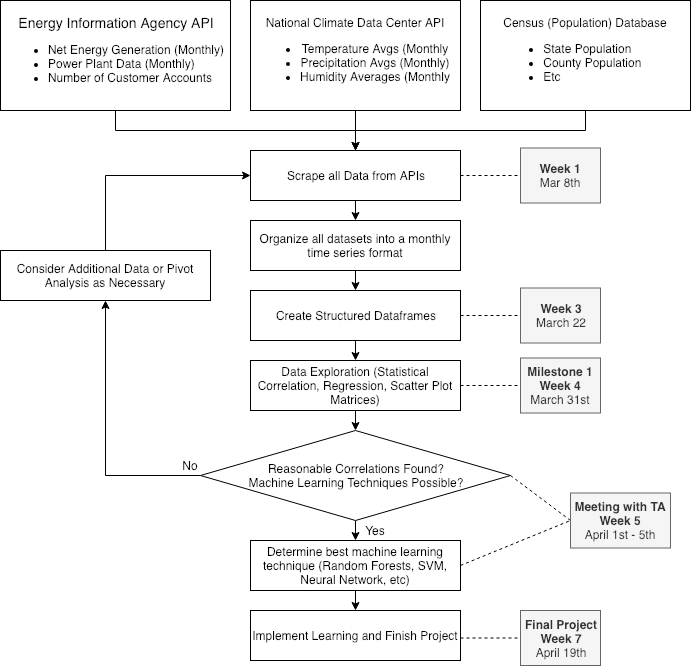

The diagram above was exported from draw.io. Its source (the exported page's mxGraphModel, read from the mxfile embedded in the PNG):
<mxGraphModel dx="935" dy="633" grid="1" gridSize="10" guides="1" tooltips="1" connect="1" arrows="1" fold="1" page="1" pageScale="1" pageWidth="850" pageHeight="1100" math="0" shadow="0">
  <root>
    <mxCell id="0" />
    <mxCell id="1" parent="0" />
    <mxCell id="BnlOCYcqELtjCAw48yi1-16" style="edgeStyle=orthogonalEdgeStyle;rounded=0;orthogonalLoop=1;jettySize=auto;html=1;exitX=0.5;exitY=1;exitDx=0;exitDy=0;entryX=0.5;entryY=0;entryDx=0;entryDy=0;" edge="1" parent="1" source="BnlOCYcqELtjCAw48yi1-1" target="BnlOCYcqELtjCAw48yi1-4">
      <mxGeometry relative="1" as="geometry" />
    </mxCell>
    <mxCell id="BnlOCYcqELtjCAw48yi1-1" value="&lt;span style=&quot;font-size: 14px&quot;&gt;Energy Information Agency API&lt;/span&gt;&lt;br&gt;&lt;ul&gt;&lt;li style=&quot;text-align: left&quot;&gt;Net Energy Generation (Monthly)&lt;/li&gt;&lt;li style=&quot;text-align: left&quot;&gt;Power Plant Data (Monthly)&lt;/li&gt;&lt;li style=&quot;text-align: left&quot;&gt;Number of Customer Accounts&lt;/li&gt;&lt;/ul&gt;" style="rounded=0;whiteSpace=wrap;html=1;" vertex="1" parent="1">
      <mxGeometry x="20" y="20" width="230" height="110" as="geometry" />
    </mxCell>
    <mxCell id="BnlOCYcqELtjCAw48yi1-19" style="edgeStyle=orthogonalEdgeStyle;rounded=0;orthogonalLoop=1;jettySize=auto;html=1;exitX=0.5;exitY=1;exitDx=0;exitDy=0;entryX=0.5;entryY=0;entryDx=0;entryDy=0;" edge="1" parent="1" source="BnlOCYcqELtjCAw48yi1-2" target="BnlOCYcqELtjCAw48yi1-4">
      <mxGeometry relative="1" as="geometry" />
    </mxCell>
    <mxCell id="BnlOCYcqELtjCAw48yi1-2" value="Census (Population) Database&lt;br&gt;&lt;ul&gt;&lt;li style=&quot;text-align: left&quot;&gt;State Population&lt;/li&gt;&lt;li style=&quot;text-align: left&quot;&gt;County Population&lt;/li&gt;&lt;li style=&quot;text-align: left&quot;&gt;Etc&lt;/li&gt;&lt;/ul&gt;" style="rounded=0;whiteSpace=wrap;html=1;" vertex="1" parent="1">
      <mxGeometry x="500" y="20" width="210" height="110" as="geometry" />
    </mxCell>
    <mxCell id="BnlOCYcqELtjCAw48yi1-17" style="edgeStyle=orthogonalEdgeStyle;rounded=0;orthogonalLoop=1;jettySize=auto;html=1;exitX=0.5;exitY=1;exitDx=0;exitDy=0;" edge="1" parent="1" source="BnlOCYcqELtjCAw48yi1-3">
      <mxGeometry relative="1" as="geometry">
        <mxPoint x="375" y="170" as="targetPoint" />
      </mxGeometry>
    </mxCell>
    <mxCell id="BnlOCYcqELtjCAw48yi1-3" value="National Climate Data Center API&lt;br&gt;&lt;ul&gt;&lt;li&gt;Temperature Avgs (Monthly&lt;/li&gt;&lt;li&gt;Precipitation Avgs (Monthly)&lt;/li&gt;&lt;li&gt;Humidity Averages (Monthly&lt;/li&gt;&lt;/ul&gt;" style="rounded=0;whiteSpace=wrap;html=1;" vertex="1" parent="1">
      <mxGeometry x="270" y="20" width="210" height="110" as="geometry" />
    </mxCell>
    <mxCell id="BnlOCYcqELtjCAw48yi1-20" style="edgeStyle=orthogonalEdgeStyle;rounded=0;orthogonalLoop=1;jettySize=auto;html=1;exitX=0.5;exitY=1;exitDx=0;exitDy=0;entryX=0.5;entryY=0;entryDx=0;entryDy=0;" edge="1" parent="1" source="BnlOCYcqELtjCAw48yi1-4" target="BnlOCYcqELtjCAw48yi1-8">
      <mxGeometry relative="1" as="geometry" />
    </mxCell>
    <mxCell id="BnlOCYcqELtjCAw48yi1-4" value="Scrape all Data from APIs" style="rounded=0;whiteSpace=wrap;html=1;" vertex="1" parent="1">
      <mxGeometry x="270" y="170" width="210" height="50" as="geometry" />
    </mxCell>
    <mxCell id="BnlOCYcqELtjCAw48yi1-21" style="edgeStyle=orthogonalEdgeStyle;rounded=0;orthogonalLoop=1;jettySize=auto;html=1;exitX=0.5;exitY=1;exitDx=0;exitDy=0;entryX=0.5;entryY=0;entryDx=0;entryDy=0;" edge="1" parent="1" source="BnlOCYcqELtjCAw48yi1-8" target="BnlOCYcqELtjCAw48yi1-9">
      <mxGeometry relative="1" as="geometry" />
    </mxCell>
    <mxCell id="BnlOCYcqELtjCAw48yi1-8" value="Organize all datasets into a monthly time series format" style="rounded=0;whiteSpace=wrap;html=1;" vertex="1" parent="1">
      <mxGeometry x="270" y="240" width="210" height="50" as="geometry" />
    </mxCell>
    <mxCell id="BnlOCYcqELtjCAw48yi1-22" style="edgeStyle=orthogonalEdgeStyle;rounded=0;orthogonalLoop=1;jettySize=auto;html=1;exitX=0.5;exitY=1;exitDx=0;exitDy=0;entryX=0.5;entryY=0;entryDx=0;entryDy=0;" edge="1" parent="1" source="BnlOCYcqELtjCAw48yi1-9" target="BnlOCYcqELtjCAw48yi1-10">
      <mxGeometry relative="1" as="geometry" />
    </mxCell>
    <mxCell id="BnlOCYcqELtjCAw48yi1-9" value="Create Structured Dataframes" style="rounded=0;whiteSpace=wrap;html=1;" vertex="1" parent="1">
      <mxGeometry x="270" y="310" width="210" height="50" as="geometry" />
    </mxCell>
    <mxCell id="BnlOCYcqELtjCAw48yi1-23" style="edgeStyle=orthogonalEdgeStyle;rounded=0;orthogonalLoop=1;jettySize=auto;html=1;exitX=0.5;exitY=1;exitDx=0;exitDy=0;entryX=0.5;entryY=0;entryDx=0;entryDy=0;" edge="1" parent="1" source="BnlOCYcqELtjCAw48yi1-10" target="BnlOCYcqELtjCAw48yi1-12">
      <mxGeometry relative="1" as="geometry" />
    </mxCell>
    <mxCell id="BnlOCYcqELtjCAw48yi1-10" value="Data Exploration (Statistical Correlation, Regression, Scatter Plot Matrices)" style="rounded=0;whiteSpace=wrap;html=1;" vertex="1" parent="1">
      <mxGeometry x="270" y="380" width="210" height="50" as="geometry" />
    </mxCell>
    <mxCell id="BnlOCYcqELtjCAw48yi1-27" style="edgeStyle=orthogonalEdgeStyle;rounded=0;orthogonalLoop=1;jettySize=auto;html=1;exitX=0.5;exitY=0;exitDx=0;exitDy=0;entryX=0;entryY=0.5;entryDx=0;entryDy=0;" edge="1" parent="1" source="BnlOCYcqELtjCAw48yi1-11" target="BnlOCYcqELtjCAw48yi1-4">
      <mxGeometry relative="1" as="geometry">
        <mxPoint x="125" y="200" as="targetPoint" />
      </mxGeometry>
    </mxCell>
    <mxCell id="BnlOCYcqELtjCAw48yi1-11" value="Consider Additional Data or Pivot Analysis as Necessary" style="rounded=0;whiteSpace=wrap;html=1;" vertex="1" parent="1">
      <mxGeometry x="20" y="270" width="210" height="50" as="geometry" />
    </mxCell>
    <mxCell id="BnlOCYcqELtjCAw48yi1-24" style="edgeStyle=orthogonalEdgeStyle;rounded=0;orthogonalLoop=1;jettySize=auto;html=1;exitX=0.5;exitY=1;exitDx=0;exitDy=0;entryX=0.5;entryY=0;entryDx=0;entryDy=0;" edge="1" parent="1" source="BnlOCYcqELtjCAw48yi1-12" target="BnlOCYcqELtjCAw48yi1-13">
      <mxGeometry relative="1" as="geometry" />
    </mxCell>
    <mxCell id="BnlOCYcqELtjCAw48yi1-26" style="edgeStyle=orthogonalEdgeStyle;rounded=0;orthogonalLoop=1;jettySize=auto;html=1;exitX=0;exitY=0.5;exitDx=0;exitDy=0;entryX=0.5;entryY=1;entryDx=0;entryDy=0;" edge="1" parent="1" source="BnlOCYcqELtjCAw48yi1-12" target="BnlOCYcqELtjCAw48yi1-11">
      <mxGeometry relative="1" as="geometry" />
    </mxCell>
    <mxCell id="BnlOCYcqELtjCAw48yi1-12" value="Reasonable Correlations Found?&lt;br&gt;Machine Learning Techniques Possible?&lt;br&gt;" style="rhombus;whiteSpace=wrap;html=1;" vertex="1" parent="1">
      <mxGeometry x="220" y="450" width="310" height="90" as="geometry" />
    </mxCell>
    <mxCell id="BnlOCYcqELtjCAw48yi1-25" style="edgeStyle=orthogonalEdgeStyle;rounded=0;orthogonalLoop=1;jettySize=auto;html=1;exitX=0.5;exitY=1;exitDx=0;exitDy=0;entryX=0.5;entryY=0;entryDx=0;entryDy=0;" edge="1" parent="1" source="BnlOCYcqELtjCAw48yi1-13" target="BnlOCYcqELtjCAw48yi1-14">
      <mxGeometry relative="1" as="geometry" />
    </mxCell>
    <mxCell id="BnlOCYcqELtjCAw48yi1-13" value="Determine best machine learning technique (Random Forests, SVM, Neural Network, etc)" style="rounded=0;whiteSpace=wrap;html=1;" vertex="1" parent="1">
      <mxGeometry x="270" y="560" width="210" height="50" as="geometry" />
    </mxCell>
    <mxCell id="BnlOCYcqELtjCAw48yi1-14" value="Implement Learning and Finish Project" style="rounded=0;whiteSpace=wrap;html=1;" vertex="1" parent="1">
      <mxGeometry x="270" y="630" width="210" height="50" as="geometry" />
    </mxCell>
    <mxCell id="BnlOCYcqELtjCAw48yi1-28" value="No" style="text;html=1;strokeColor=none;fillColor=none;align=center;verticalAlign=middle;whiteSpace=wrap;rounded=0;" vertex="1" parent="1">
      <mxGeometry x="190" y="475" width="40" height="20" as="geometry" />
    </mxCell>
    <mxCell id="BnlOCYcqELtjCAw48yi1-29" value="Yes" style="text;html=1;strokeColor=none;fillColor=none;align=center;verticalAlign=middle;whiteSpace=wrap;rounded=0;" vertex="1" parent="1">
      <mxGeometry x="375" y="540" width="40" height="20" as="geometry" />
    </mxCell>
    <mxCell id="BnlOCYcqELtjCAw48yi1-31" value="" style="endArrow=none;dashed=1;html=1;exitX=1;exitY=0.5;exitDx=0;exitDy=0;" edge="1" parent="1" source="BnlOCYcqELtjCAw48yi1-4">
      <mxGeometry width="50" height="50" relative="1" as="geometry">
        <mxPoint x="570" y="195" as="sourcePoint" />
        <mxPoint x="540" y="195" as="targetPoint" />
      </mxGeometry>
    </mxCell>
    <mxCell id="BnlOCYcqELtjCAw48yi1-32" value="&lt;b&gt;Week 1&lt;/b&gt;&lt;br&gt;Mar 8th&lt;br&gt;" style="text;html=1;strokeColor=#666666;fillColor=#f5f5f5;align=center;verticalAlign=middle;whiteSpace=wrap;rounded=0;fontColor=#333333;" vertex="1" parent="1">
      <mxGeometry x="540" y="167.5" width="80" height="55" as="geometry" />
    </mxCell>
    <mxCell id="BnlOCYcqELtjCAw48yi1-37" value="" style="endArrow=none;dashed=1;html=1;exitX=1;exitY=0.5;exitDx=0;exitDy=0;" edge="1" parent="1">
      <mxGeometry width="50" height="50" relative="1" as="geometry">
        <mxPoint x="480" y="335" as="sourcePoint" />
        <mxPoint x="540" y="335" as="targetPoint" />
      </mxGeometry>
    </mxCell>
    <mxCell id="BnlOCYcqELtjCAw48yi1-38" value="&lt;b&gt;Week 3&lt;/b&gt;&lt;br&gt;March 22&lt;br&gt;" style="text;html=1;strokeColor=#666666;fillColor=#f5f5f5;align=center;verticalAlign=middle;whiteSpace=wrap;rounded=0;fontColor=#333333;" vertex="1" parent="1">
      <mxGeometry x="540" y="307.5" width="80" height="55" as="geometry" />
    </mxCell>
    <mxCell id="BnlOCYcqELtjCAw48yi1-39" value="" style="endArrow=none;dashed=1;html=1;exitX=1;exitY=0.5;exitDx=0;exitDy=0;" edge="1" parent="1">
      <mxGeometry width="50" height="50" relative="1" as="geometry">
        <mxPoint x="480" y="405" as="sourcePoint" />
        <mxPoint x="540" y="405" as="targetPoint" />
      </mxGeometry>
    </mxCell>
    <mxCell id="BnlOCYcqELtjCAw48yi1-40" value="&lt;b&gt;Milestone 1&lt;br&gt;Week 4&lt;/b&gt;&lt;br&gt;March 31st&lt;br&gt;" style="text;html=1;strokeColor=#666666;fillColor=#f5f5f5;align=center;verticalAlign=middle;whiteSpace=wrap;rounded=0;fontColor=#333333;" vertex="1" parent="1">
      <mxGeometry x="540" y="377.5" width="80" height="55" as="geometry" />
    </mxCell>
    <mxCell id="BnlOCYcqELtjCAw48yi1-41" value="" style="endArrow=none;dashed=1;html=1;exitX=1;exitY=0.5;exitDx=0;exitDy=0;entryX=0;entryY=0.5;entryDx=0;entryDy=0;" edge="1" parent="1" target="BnlOCYcqELtjCAw48yi1-42">
      <mxGeometry width="50" height="50" relative="1" as="geometry">
        <mxPoint x="530" y="495" as="sourcePoint" />
        <mxPoint x="590" y="495" as="targetPoint" />
      </mxGeometry>
    </mxCell>
    <mxCell id="BnlOCYcqELtjCAw48yi1-42" value="&lt;b&gt;Meeting with TA&lt;br&gt;Week 5&lt;/b&gt;&lt;br&gt;April 1st - 5th&lt;br&gt;" style="text;html=1;strokeColor=#666666;fillColor=#f5f5f5;align=center;verticalAlign=middle;whiteSpace=wrap;rounded=0;fontColor=#333333;" vertex="1" parent="1">
      <mxGeometry x="590" y="512.5" width="100" height="55" as="geometry" />
    </mxCell>
    <mxCell id="BnlOCYcqELtjCAw48yi1-43" value="" style="endArrow=none;dashed=1;html=1;exitX=1;exitY=0.5;exitDx=0;exitDy=0;entryX=0;entryY=0.5;entryDx=0;entryDy=0;" edge="1" parent="1" source="BnlOCYcqELtjCAw48yi1-13" target="BnlOCYcqELtjCAw48yi1-42">
      <mxGeometry width="50" height="50" relative="1" as="geometry">
        <mxPoint x="540" y="505" as="sourcePoint" />
        <mxPoint x="600" y="550" as="targetPoint" />
      </mxGeometry>
    </mxCell>
    <mxCell id="BnlOCYcqELtjCAw48yi1-44" value="" style="endArrow=none;dashed=1;html=1;exitX=1;exitY=0.5;exitDx=0;exitDy=0;" edge="1" parent="1">
      <mxGeometry width="50" height="50" relative="1" as="geometry">
        <mxPoint x="480" y="657.5" as="sourcePoint" />
        <mxPoint x="540" y="657.5" as="targetPoint" />
      </mxGeometry>
    </mxCell>
    <mxCell id="BnlOCYcqELtjCAw48yi1-45" value="&lt;b&gt;Final Project&lt;br&gt;Week 7&lt;/b&gt;&lt;br&gt;April 19th&lt;br&gt;" style="text;html=1;strokeColor=#666666;fillColor=#f5f5f5;align=center;verticalAlign=middle;whiteSpace=wrap;rounded=0;fontColor=#333333;" vertex="1" parent="1">
      <mxGeometry x="540" y="630" width="80" height="55" as="geometry" />
    </mxCell>
  </root>
</mxGraphModel>